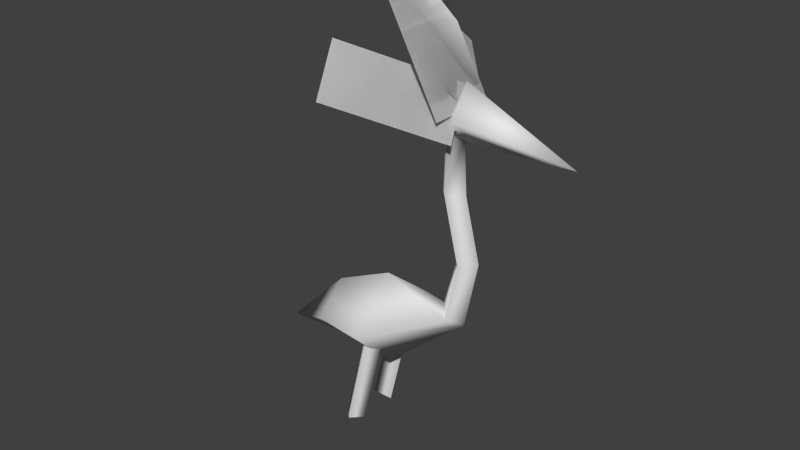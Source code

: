 # Source: npc_ibis.blend  (saved by Blender 2.75.0; exported with 4.5.12 LTS)
import bpy
from mathutils import Matrix  # noqa: F401  (used for matrix-valued properties, if any)

bpy.ops.wm.read_factory_settings(use_empty=True)
scene = bpy.context.scene
scene.name = 'Scene'

# ---- collections
col_collection_1 = bpy.data.collections.new('Collection 1'); scene.collection.children.link(col_collection_1)

# ---- materials (node trees are filled in below, after node groups)
mat_material = bpy.data.materials.new('Material')
mat_material.alpha_threshold = 0.0
mat_material.use_transparent_shadow = False
mat_material.roughness = 0.5
mat_material.line_color = (0.0, 0.0, 0.0, 1.0)

# ---- material node trees

# ---- world
world_world = bpy.data.worlds.new('World'); scene.world = world_world
world_world.color = (0.05088, 0.05088, 0.05088)
world_world.use_sun_shadow = False
world_world.sun_shadow_jitter_overblur = 0.0
world_world.cycles.sampling_method = 'MANUAL'
world_world.cycles.sample_map_resolution = 256

# ---- meshes
me_cube = bpy.data.meshes.new('Cube')
me_cube.from_pydata([(0.2743, -0.05605, 0.6126), (-0.05135, -0.2057, 0.4709), (0.2601, -0.05605, 1.129), (0.2643, -0.05605, 1.374), (0.3269, -0.05605, 0.8583), (0.3305, -0.1135, 1.442), (0.007061, 0.1454, 1.958), (0.2879, -0.1454, 1.439), (0.007061, -0.1454, 1.958), (0.2879, 0.1454, 1.439), (-0.3049, -0.1313, 0.4276), (-0.1602, -0.1321, -0.002309), (-0.2066, -0.08437, -0.002309), (-0.09995, -0.08437, 0.4386), (-0.05362, -0.1321, 0.4386), (-0.1139, -0.08437, -0.002309), (-0.00729, -0.08437, 0.4386), (-0.0604, -0.272, 1.696), (0.3234, -0.1075, 1.352), (0.005664, -0.4293, 1.528), (0.2573, 0.04972, 1.52), (0.3223, 0.0, 0.5837), (0.2743, 0.05605, 0.6126), (-0.05135, 0.2057, 0.4709), (-0.05135, 0.0, 0.2652), (0.2262, 0.0, 0.6415), (-0.05135, 0.0, 0.6765), (0.3154, 0.0, 1.12), (0.2601, 0.05605, 1.129), (0.2048, 0.0, 1.139), (0.3015, 0.0, 1.332), (0.2643, 0.05605, 1.374), (0.2271, 0.0, 1.416), (0.274, 0.0, 0.8527), (0.3269, 0.05605, 0.8583), (0.3797, 0.0, 0.8639), (0.357, 0.0, 1.331), (0.3305, 0.1135, 1.442), (0.304, 0.0, 1.552), (0.7557, 0.0, 1.345), (0.2879, 0.1454, 1.439), (0.007061, -0.1454, 1.958), (0.2879, -0.1454, 1.439), (0.007061, 0.1454, 1.958), (-0.3049, 0.1313, 0.4276), (-0.3049, 0.0, 0.2963), (-0.3049, 0.0, 0.5588), (-0.5785, 0.0, 0.2838), (-0.1602, 0.1321, -0.002309), (-0.2066, 0.08437, -0.002309), (-0.09995, 0.08437, 0.4386), (-0.05362, 0.1321, 0.4386), (-0.1139, 0.08437, -0.002309), (-0.00729, 0.08437, 0.4386), (-0.0604, 0.272, 1.696), (0.3234, 0.1075, 1.352), (0.005664, 0.4293, 1.528), (0.2573, -0.04972, 1.52), (-0.0604, -0.272, 1.696), (0.3234, -0.1075, 1.352), (0.005664, -0.4293, 1.528), (0.2573, 0.04972, 1.52), (-0.0604, 0.272, 1.696), (0.3234, 0.1075, 1.352), (0.005664, 0.4293, 1.528), (0.2573, -0.04972, 1.52)], [], [(21, 0, 1, 24), (0, 25, 26, 1), (29, 2, 3, 32), (33, 4, 2, 29), (4, 35, 27, 2), (3, 30, 36, 5), (2, 27, 30, 3), (0, 21, 35, 4), (25, 0, 4, 33), (32, 3, 5, 38), (8, 7, 9, 6), (38, 5, 39), (5, 36, 39), (24, 1, 10, 45), (1, 26, 46, 10), (10, 46, 47), (45, 10, 47), (13, 16, 15, 12), (14, 13, 12, 11), (16, 14, 11, 15), (19, 18, 20, 17), (21, 24, 23, 22), (22, 23, 26, 25), (29, 32, 31, 28), (33, 29, 28, 34), (34, 28, 27, 35), (31, 37, 36, 30), (28, 31, 30, 27), (22, 34, 35, 21), (25, 33, 34, 22), (32, 38, 37, 31), (41, 43, 40, 42), (38, 39, 37), (37, 39, 36), (24, 45, 44, 23), (23, 44, 46, 26), (44, 47, 46), (45, 47, 44), (50, 49, 52, 53), (51, 48, 49, 50), (53, 52, 48, 51), (56, 54, 57, 55), (60, 58, 61, 59), (64, 63, 65, 62)])
me_cube.polygons.foreach_set('use_smooth', [True] * 44)
_uv = me_cube.uv_layers.new(name='UVMap')
_uv.uv.foreach_set('vector', [0.2649, 0.4304, 0.2211, 0.4221, 0.1412, 0.2536, 0.249, 0.1666, 0.2211, 0.4221, 0.174, 0.4292, 0.05116, 0.3396, 0.1412, 0.2536, 0.06636, 0.6784, 0.1061, 0.69, 0.05526, 0.8223, 0.009536, 0.8252, 0.148, 0.5453, 0.1857, 0.5636, 0.1061, 0.69, 0.06636, 0.6784, 0.1857, 0.5636, 0.2216, 0.5821, 0.1476, 0.7013, 0.1061, 0.69, 0.05526, 0.8223, 0.1006, 0.8081, 0.122, 0.8273, 0.06596, 0.8737, 0.1061, 0.69, 0.1476, 0.7013, 0.1006, 0.8081, 0.05526, 0.8223, 0.2211, 0.4221, 0.2649, 0.4304, 0.2216, 0.5821, 0.1857, 0.5636, 0.174, 0.4292, 0.2211, 0.4221, 0.1857, 0.5636, 0.148, 0.5453, 0.009536, 0.8252, 0.05526, 0.8223, 0.06596, 0.8737, 8.852e-05, 0.9158, 0.5647, 0.8716, 0.5647, 0.07425, 0.9579, 0.07425, 0.9579, 0.8716, 8.852e-05, 0.9158, 0.06596, 0.8737, 0.2317, 0.9999, 0.06596, 0.8737, 0.122, 0.8273, 0.2317, 0.9999, 0.249, 0.1666, 0.1412, 0.2536, 0.08413, 0.1576, 0.1408, 0.08521, 0.1412, 0.2536, 0.05116, 0.3396, 8.903e-05, 0.2023, 0.08413, 0.1576, 0.08413, 0.1576, 8.903e-05, 0.2023, 0.02291, 8.852e-05, 0.1408, 0.08521, 0.08413, 0.1576, 0.02291, 8.852e-05, 0.52, 0.6589, 0.4449, 0.6771, 0.4449, 0.2985, 0.52, 0.2804, 0.3901, 0.668, 0.3353, 0.6589, 0.3353, 0.2804, 0.3901, 0.2895, 0.4449, 0.6771, 0.3901, 0.668, 0.3901, 0.2895, 0.4449, 0.2985, 0.5647, 0.8716, 0.5647, 0.07425, 0.9579, 0.07425, 0.9579, 0.8716, 0.2649, 0.4304, 0.249, 0.1666, 0.1412, 0.2536, 0.2211, 0.4221, 0.2211, 0.4221, 0.1412, 0.2536, 0.05116, 0.3396, 0.174, 0.4292, 0.06636, 0.6784, 0.009536, 0.8252, 0.05526, 0.8223, 0.1061, 0.69, 0.148, 0.5453, 0.06636, 0.6784, 0.1061, 0.69, 0.1857, 0.5636, 0.1857, 0.5636, 0.1061, 0.69, 0.1476, 0.7013, 0.2216, 0.5821, 0.05526, 0.8223, 0.06596, 0.8737, 0.122, 0.8273, 0.1006, 0.8081, 0.1061, 0.69, 0.05526, 0.8223, 0.1006, 0.8081, 0.1476, 0.7013, 0.2211, 0.4221, 0.1857, 0.5636, 0.2216, 0.5821, 0.2649, 0.4304, 0.174, 0.4292, 0.148, 0.5453, 0.1857, 0.5636, 0.2211, 0.4221, 0.009536, 0.8252, 8.852e-05, 0.9158, 0.06596, 0.8737, 0.05526, 0.8223, 0.5647, 0.8716, 0.9579, 0.8716, 0.9579, 0.07425, 0.5647, 0.07425, 8.852e-05, 0.9158, 0.2317, 0.9999, 0.06596, 0.8737, 0.06596, 0.8737, 0.2317, 0.9999, 0.122, 0.8273, 0.249, 0.1666, 0.1408, 0.08521, 0.08413, 0.1576, 0.1412, 0.2536, 0.1412, 0.2536, 0.08413, 0.1576, 8.903e-05, 0.2023, 0.05116, 0.3396, 0.08413, 0.1576, 0.02291, 8.852e-05, 8.903e-05, 0.2023, 0.1408, 0.08521, 0.02291, 8.852e-05, 0.08413, 0.1576, 0.52, 0.6589, 0.52, 0.2804, 0.4449, 0.2985, 0.4449, 0.6771, 0.3901, 0.668, 0.3901, 0.2895, 0.3353, 0.2804, 0.3353, 0.6589, 0.4449, 0.6771, 0.4449, 0.2985, 0.3901, 0.2895, 0.3901, 0.668, 0.5647, 0.8716, 0.9579, 0.8716, 0.9579, 0.07425, 0.5647, 0.07425, 0.5647, 0.8716, 0.9579, 0.8716, 0.9579, 0.07425, 0.5647, 0.07425, 0.5647, 0.8716, 0.5647, 0.07425, 0.9579, 0.07425, 0.9579, 0.8716])
me_cube.materials.append(mat_material)
me_cube.use_remesh_preserve_volume = False
me_cube.use_remesh_preserve_attributes = False
me_cube.use_mirror_vertex_groups = False
me_cube.update()
arm_armature = bpy.data.armatures.new('Armature')  # bones are not reproduced

# ---- objects
ob_armature = bpy.data.objects.new('Armature', arm_armature)
ob_cube = bpy.data.objects.new('Cube', me_cube)

# ---- transforms, parenting, visibility, modifiers, constraints
ob_armature.location = (-0.00278, -6.583e-08, 0.49)
ob_armature.rotation_euler = (3.779e-08, 0.6753, 1.076e-07)
ob_armature.scale = (0.423, 0.423, 0.423)
ob_armature.show_in_front = True
ob_armature.lineart.crease_threshold = 0.0
ob_cube.location = (0.0, 0.0, 0.0)
ob_cube.lock_rotations_4d = False
ob_cube.empty_display_type = 'ARROWS'
ob_cube.lineart.crease_threshold = 0.0
_vg = ob_cube.vertex_groups.new(name='Bone.003')
for _i, _w in zip([11, 12, 13, 14, 15, 16, 48, 49, 52], [1.0, 1.0, 1.0, 1.0, 1.0, 0.9998, 0.0, 2.296e-09, 3.566e-11]): _vg.add([_i], _w, 'REPLACE')
_vg = ob_cube.vertex_groups.new(name='Bone.004')
for _i, _w in zip([48, 49, 50, 51, 52, 53], [1.0, 1.0, 1.0, 0.9883, 1.0, 1.0]): _vg.add([_i], _w, 'REPLACE')
_vg = ob_cube.vertex_groups.new(name='Bone')
for _i, _w in zip([0, 1, 10, 21, 22, 23, 24, 25, 26, 44, 45, 46, 47], [1.0, 1.0, 1.0, 1.0, 1.0, 1.0, 0.9986, 1.0, 0.9949, 1.0, 1.0, 1.0, 1.0]): _vg.add([_i], _w, 'REPLACE')
_vg = ob_cube.vertex_groups.new(name='Bone.001')
for _i, _w in zip([2, 3, 4, 27, 28, 29, 30, 31, 32, 33, 34, 35, 42, 59], [1.0, 1.0, 0.9996, 0.9995, 0.9968, 1.0, 1.0, 0.9982, 0.9741, 0.9971, 0.9993, 1.0, 0.0, 0.0007178]): _vg.add([_i], _w, 'REPLACE')
_vg = ob_cube.vertex_groups.new(name='Bone.002')
for _i, _w in zip([3, 5, 6, 7, 8, 9, 17, 18, 19, 20, 30, 31, 32, 36, 37, 38, 39, 40, 41, 42, 43, 54, 55, 56, 57, 58, 59, 60, 61, 62, 63, 64, 65], [0.0711, 1.0, 0.004422, 0.4203, 1.0, 0.001748, 1.0, 0.05036, 0.9812, 0.002925, 0.0, 0.02253, 0.01266, 0.9976, 1.0, 1.0, 1.0, 1.0, 1.0, 1.0, 1.0, 0.9973, 0.01133, 1.0, 1.0, 1.0, 0.9997, 1.0, 1.0, 1.0, 0.9949, 1.0, 1.0]): _vg.add([_i], _w, 'REPLACE')
_m = ob_cube.modifiers.new('Armature', 'ARMATURE')
_m.object = ob_armature

# ---- collection membership
col_collection_1.objects.link(ob_armature)
col_collection_1.objects.link(ob_cube)

# ---- scene / render settings (as saved in the file)
scene.frame_start = 1; scene.frame_end = 230; scene.frame_set(207)
scene.render.engine = 'BLENDER_EEVEE_NEXT'
scene.render.resolution_percentage = 50
scene.render.dither_intensity = 0.0
scene.cycles.use_denoising = False
scene.cycles.samples = 10
scene.cycles.sampling_pattern = 'TABULATED_SOBOL'
scene.cycles.light_sampling_threshold = 0.0
scene.cycles.use_adaptive_sampling = False
scene.cycles.use_light_tree = False
scene.cycles.blur_glossy = 0.0
scene.cycles.pixel_filter_type = 'GAUSSIAN'
scene.cycles.sample_clamp_indirect = 0.0
scene.view_settings.view_transform = 'Standard'
bpy.context.view_layer.update()

# ---- added for rendering (the .blend has no active camera and no usable light): camera, sun
cam_auto = bpy.data.cameras.new('AutoCamera')
cam_auto.lens = 50.0
cam_auto.sensor_width = 36.0
cam_auto.clip_end = 1000.0
ob_auto_camera = bpy.data.objects.new('AutoCamera', cam_auto)
scene.collection.objects.link(ob_auto_camera)
ob_auto_camera.location = (2.41699, -2.89083, 2.83332)
ob_auto_camera.rotation_euler = (1.09748, -7.21219e-08, 0.694738)
scene.camera = ob_auto_camera
light_auto_sun = bpy.data.lights.new('AutoSun', 'SUN')
light_auto_sun.energy = 3.0
light_auto_sun.angle = 0.0523599
ob_auto_sun = bpy.data.objects.new('AutoSun', light_auto_sun)
scene.collection.objects.link(ob_auto_sun)
ob_auto_sun.rotation_euler = (0.872665, 0.174533, 0.523599)
bpy.context.view_layer.update()

